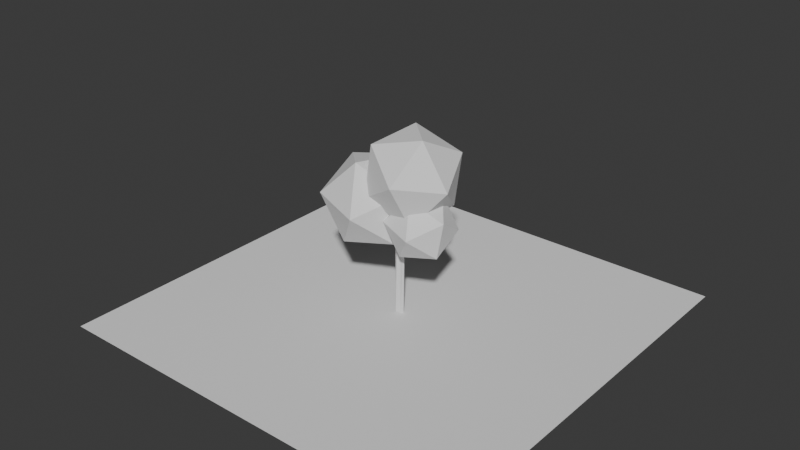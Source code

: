 # Source: trees.blend  (saved by Blender 4.2.66; exported with 4.5.12 LTS)
import bpy
from mathutils import Matrix  # noqa: F401  (used for matrix-valued properties, if any)

bpy.ops.wm.read_factory_settings(use_empty=True)
scene = bpy.context.scene
scene.name = 'Scene'

# ---- collections
col_collection = bpy.data.collections.new('Collection'); scene.collection.children.link(col_collection)

# ---- world
world_world = bpy.data.worlds.new('World'); scene.world = world_world
world_world.use_nodes = True; world_world.node_tree.nodes.clear()
_N = world_world.node_tree.nodes; _L = world_world.node_tree.links
n0 = _N.new('ShaderNodeOutputWorld'); n0.name = 'World Output'; n0.location = (300, 300)
n1 = _N.new('ShaderNodeBackground'); n1.name = 'Background'; n1.location = (10, 300)
n1.inputs[0].default_value = (0.05088, 0.05088, 0.05088, 1.0)
_L.new(n1.outputs[0], n0.inputs[0])
n0.is_active_output = True
world_world.color = (0.05088, 0.05088, 0.05088)
world_world.sun_shadow_jitter_overblur = 0.0

# ---- meshes
me_plane_001 = bpy.data.meshes.new('Plane.001')
me_plane_001.from_pydata([(-1.0, -1.0, 0.0), (1.0, -1.0, 0.0), (-1.0, 1.0, 0.0), (1.0, 1.0, 0.0)], [], [(0, 1, 3, 2)])
_uv = me_plane_001.uv_layers.new(name='UVMap')
_uv.uv.foreach_set('vector', [0.0, 0.0, 1.0, 0.0, 1.0, 1.0, 0.0, 1.0])
me_plane_001.update()
me_cylinder = bpy.data.meshes.new('Cylinder')
me_cylinder.from_pydata([(-0.4855, 0.9824, 1.999), (1.05, 0.02775, -0.03125), (0.9282, 0.4583, 1.952), (0.7423, -0.7868, 2.035), (0.7505, -0.7068, 0.004847), (-0.4779, -0.9672, 0.01362), (-0.02591, -1.023, 2.009), (-0.9659, 0.4774, 0.01446), (-0.9753, -0.4827, 1.994), (0.4832, 0.9765, 0.00524), (-2.35, 4.384, 2.325), (6.663, -4.441, 2.403), (-4.821, -6.656, 2.848), (-9.089, 4.119, 3.316), (-0.2418, 12.99, 3.16), (9.493, 7.703, 2.596), (5.495, -10.16, 3.442), (-4.24, -4.87, 4.006), (-1.41, 7.274, 4.199), (10.07, 9.489, 3.754), (14.34, -1.287, 3.286), (7.603, -1.552, 4.277), (-7.852, -6.002, 3.542), (-16.74, 2.905, 3.273), (-4.458, 6.414, 3.449), (3.131, -2.773, 2.989), (-4.458, -11.96, 2.529), (-16.74, -8.451, 2.704), (-11.25, 11.64, 2.554), (1.033, 8.13, 2.378), (1.033, -3.226, 1.81), (-11.25, -6.736, 1.634), (-18.84, 2.452, 2.094), (-7.852, 5.681, 1.541), (6.24, 3.945, 1.606), (12.48, -2.315, 1.794), (3.855, -4.782, 1.671), (-1.479, 1.675, 1.994), (3.855, 8.132, 2.318), (12.48, 5.666, 2.194), (8.625, -8.454, 2.3), (-0.00471, -5.987, 2.423), (-0.00471, 1.994, 2.823), (8.625, 4.46, 2.947), (13.96, -1.997, 2.623), (6.24, -4.266, 3.012)], [], [(2, 1, 9), (4, 1, 2, 3), (8, 7, 5), (0, 9, 7), (0, 2, 9), (5, 4, 3, 6), (6, 8, 5), (8, 0, 7), (3, 2, 0, 8, 6), (1, 4, 5, 7, 9), (10, 11, 12), (11, 10, 15), (10, 12, 13), (10, 13, 14), (10, 14, 15), (11, 15, 20), (12, 11, 16), (13, 12, 17), (14, 13, 18), (15, 14, 19), (11, 20, 16), (12, 16, 17), (13, 17, 18), (14, 18, 19), (15, 19, 20), (16, 20, 21), (17, 16, 21), (18, 17, 21), (19, 18, 21), (20, 19, 21), (22, 23, 24), (23, 22, 27), (22, 24, 25), (22, 25, 26), (22, 26, 27), (23, 27, 32), (24, 23, 28), (25, 24, 29), (26, 25, 30), (27, 26, 31), (23, 32, 28), (24, 28, 29), (25, 29, 30), (26, 30, 31), (27, 31, 32), (28, 32, 33), (29, 28, 33), (30, 29, 33), (31, 30, 33), (32, 31, 33), (34, 35, 36), (35, 34, 39), (34, 36, 37), (34, 37, 38), (34, 38, 39), (35, 39, 44), (36, 35, 40), (37, 36, 41), (38, 37, 42), (39, 38, 43), (35, 44, 40), (36, 40, 41), (37, 41, 42), (38, 42, 43), (39, 43, 44), (40, 44, 45), (41, 40, 45), (42, 41, 45), (43, 42, 45), (44, 43, 45)])
_uv = me_cylinder.uv_layers.new(name='UVMap')
_uv.uv.foreach_set('vector', [0.8241, 1.0, 0.7539, 0.5, 0.9197, 0.5, 0.6302, 0.5, 0.7539, 0.5, 0.8241, 1.0, 0.6198, 1.0, 0.3241, 1.0, 0.1759, 0.5, 0.4259, 0.5, 0.08032, 1.0, 0.01186, 0.5, 0.1759, 0.5, 0.9881, 1.0, 0.8241, 1.0, 0.9197, 0.5, 0.4259, 0.5, 0.6302, 0.5, 0.6198, 1.0, 0.4961, 1.0, 0.4961, 1.0, 0.3241, 1.0, 0.4259, 0.5, 0.3241, 1.0, 0.08032, 1.0, 0.1759, 0.5, 0.4076, 0.08162, 0.4437, 0.3473, 0.1527, 0.4437, 0.05626, 0.1527, 0.2442, 0.01292, 0.9871, 0.2558, 0.9184, 0.09236, 0.6527, 0.05626, 0.5563, 0.3473, 0.8473, 0.4437, 0.1818, 0.0, 0.2727, 0.1575, 0.09091, 0.1575, 0.2727, 0.1575, 0.3636, 0.0, 0.4545, 0.1575, 0.9091, 0.0, 1.0, 0.1575, 0.8182, 0.1575, 0.7273, 0.0, 0.8182, 0.1575, 0.6364, 0.1575, 0.5455, 0.0, 0.6364, 0.1575, 0.4545, 0.1575, 0.2727, 0.1575, 0.4545, 0.1575, 0.3636, 0.3149, 0.09091, 0.1575, 0.2727, 0.1575, 0.1818, 0.3149, 0.8182, 0.1575, 1.0, 0.1575, 0.9091, 0.3149, 0.6364, 0.1575, 0.8182, 0.1575, 0.7273, 0.3149, 0.4545, 0.1575, 0.6364, 0.1575, 0.5455, 0.3149, 0.2727, 0.1575, 0.3636, 0.3149, 0.1818, 0.3149, 0.09091, 0.1575, 0.1818, 0.3149, 0.0, 0.3149, 0.8182, 0.1575, 0.9091, 0.3149, 0.7273, 0.3149, 0.6364, 0.1575, 0.7273, 0.3149, 0.5455, 0.3149, 0.4545, 0.1575, 0.5455, 0.3149, 0.3636, 0.3149, 0.1818, 0.3149, 0.3636, 0.3149, 0.2727, 0.4724, 0.0, 0.3149, 0.1818, 0.3149, 0.09091, 0.4724, 0.7273, 0.3149, 0.9091, 0.3149, 0.8182, 0.4724, 0.5455, 0.3149, 0.7273, 0.3149, 0.6364, 0.4724, 0.3636, 0.3149, 0.5455, 0.3149, 0.4545, 0.4724, 0.1818, 0.0, 0.2727, 0.1575, 0.09091, 0.1575, 0.2727, 0.1575, 0.3636, 0.0, 0.4545, 0.1575, 0.9091, 0.0, 1.0, 0.1575, 0.8182, 0.1575, 0.7273, 0.0, 0.8182, 0.1575, 0.6364, 0.1575, 0.5455, 0.0, 0.6364, 0.1575, 0.4545, 0.1575, 0.2727, 0.1575, 0.4545, 0.1575, 0.3636, 0.3149, 0.09091, 0.1575, 0.2727, 0.1575, 0.1818, 0.3149, 0.8182, 0.1575, 1.0, 0.1575, 0.9091, 0.3149, 0.6364, 0.1575, 0.8182, 0.1575, 0.7273, 0.3149, 0.4545, 0.1575, 0.6364, 0.1575, 0.5455, 0.3149, 0.2727, 0.1575, 0.3636, 0.3149, 0.1818, 0.3149, 0.09091, 0.1575, 0.1818, 0.3149, 0.0, 0.3149, 0.8182, 0.1575, 0.9091, 0.3149, 0.7273, 0.3149, 0.6364, 0.1575, 0.7273, 0.3149, 0.5455, 0.3149, 0.4545, 0.1575, 0.5455, 0.3149, 0.3636, 0.3149, 0.1818, 0.3149, 0.3636, 0.3149, 0.2727, 0.4724, 0.0, 0.3149, 0.1818, 0.3149, 0.09091, 0.4724, 0.7273, 0.3149, 0.9091, 0.3149, 0.8182, 0.4724, 0.5455, 0.3149, 0.7273, 0.3149, 0.6364, 0.4724, 0.3636, 0.3149, 0.5455, 0.3149, 0.4545, 0.4724, 0.1818, 0.0, 0.2727, 0.1575, 0.09091, 0.1575, 0.2727, 0.1575, 0.3636, 0.0, 0.4545, 0.1575, 0.9091, 0.0, 1.0, 0.1575, 0.8182, 0.1575, 0.7273, 0.0, 0.8182, 0.1575, 0.6364, 0.1575, 0.5455, 0.0, 0.6364, 0.1575, 0.4545, 0.1575, 0.2727, 0.1575, 0.4545, 0.1575, 0.3636, 0.3149, 0.09091, 0.1575, 0.2727, 0.1575, 0.1818, 0.3149, 0.8182, 0.1575, 1.0, 0.1575, 0.9091, 0.3149, 0.6364, 0.1575, 0.8182, 0.1575, 0.7273, 0.3149, 0.4545, 0.1575, 0.6364, 0.1575, 0.5455, 0.3149, 0.2727, 0.1575, 0.3636, 0.3149, 0.1818, 0.3149, 0.09091, 0.1575, 0.1818, 0.3149, 0.0, 0.3149, 0.8182, 0.1575, 0.9091, 0.3149, 0.7273, 0.3149, 0.6364, 0.1575, 0.7273, 0.3149, 0.5455, 0.3149, 0.4545, 0.1575, 0.5455, 0.3149, 0.3636, 0.3149, 0.1818, 0.3149, 0.3636, 0.3149, 0.2727, 0.4724, 0.0, 0.3149, 0.1818, 0.3149, 0.09091, 0.4724, 0.7273, 0.3149, 0.9091, 0.3149, 0.8182, 0.4724, 0.5455, 0.3149, 0.7273, 0.3149, 0.6364, 0.4724, 0.3636, 0.3149, 0.5455, 0.3149, 0.4545, 0.4724])
me_cylinder.update()

# ---- objects
ob_plane = bpy.data.objects.new('Plane', me_plane_001)
ob_trunk = bpy.data.objects.new('Trunk', me_cylinder)

# ---- transforms, parenting, visibility, modifiers, constraints
ob_plane.location = (0.0, 0.0, 0.0)
ob_plane.scale = (3.539, 3.539, 3.539)
ob_trunk.location = (0.0, 0.0, 0.0)
ob_trunk.scale = (0.06735, 0.06735, 0.7271)

# ---- collection membership
col_collection.objects.link(ob_plane)
col_collection.objects.link(ob_trunk)

# ---- scene / render settings (as saved in the file)
scene.frame_start = 1; scene.frame_end = 250; scene.frame_set(1)
scene.render.engine = 'BLENDER_EEVEE_NEXT'
bpy.context.view_layer.update()

# ---- added for rendering (the .blend has no active camera and no usable light): camera, sun
cam_auto = bpy.data.cameras.new('AutoCamera')
cam_auto.lens = 50.0
cam_auto.sensor_width = 36.0
cam_auto.clip_end = 1000.0
ob_auto_camera = bpy.data.objects.new('AutoCamera', cam_auto)
scene.collection.objects.link(ob_auto_camera)
ob_auto_camera.location = (9.70371, -11.6445, 9.30645)
ob_auto_camera.rotation_euler = (1.09748, -7.21219e-08, 0.694738)
scene.camera = ob_auto_camera
light_auto_sun = bpy.data.lights.new('AutoSun', 'SUN')
light_auto_sun.energy = 3.0
light_auto_sun.angle = 0.0523599
ob_auto_sun = bpy.data.objects.new('AutoSun', light_auto_sun)
scene.collection.objects.link(ob_auto_sun)
ob_auto_sun.rotation_euler = (0.872665, 0.174533, 0.523599)
bpy.context.view_layer.update()
